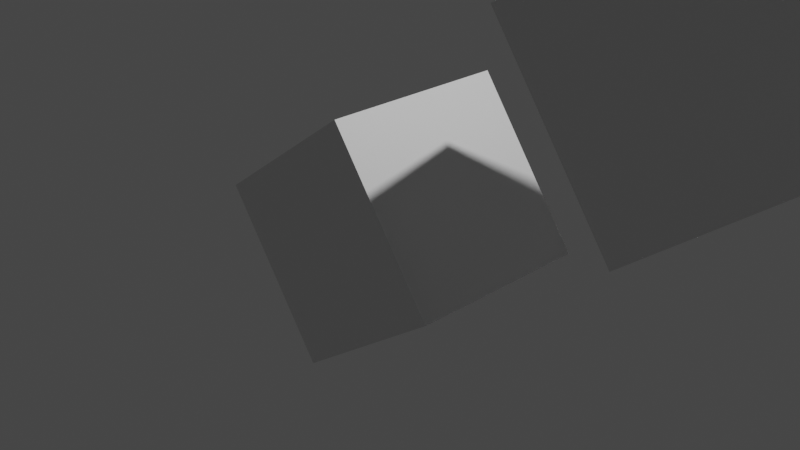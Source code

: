 # Source: hierarchy.blend  (saved by Blender 3.5.10; exported with 4.5.12 LTS)
import bpy
from mathutils import Matrix  # noqa: F401  (used for matrix-valued properties, if any)

bpy.ops.wm.read_factory_settings(use_empty=True)
scene = bpy.context.scene
scene.name = 'Scene'

# ---- collections
col_collection = bpy.data.collections.new('Collection'); scene.collection.children.link(col_collection)

# ---- materials (node trees are filled in below, after node groups)
mat_material = bpy.data.materials.new('Material')
mat_material.alpha_threshold = 0.0
mat_material.use_transparent_shadow = False
mat_material.roughness = 0.5
mat_material.line_color = (0.0, 0.0, 0.0, 1.0)

# ---- material node trees
mat_material.use_nodes = True; mat_material.node_tree.nodes.clear()
_N = mat_material.node_tree.nodes; _L = mat_material.node_tree.links
n0 = _N.new('ShaderNodeOutputMaterial'); n0.name = 'Material Output'; n0.location = (300, 300)
n1 = _N.new('ShaderNodeBsdfPrincipled'); n1.name = 'Principled BSDF'; n1.location = (10, 300)
n1.distribution = 'GGX'
n1.subsurface_method = 'RANDOM_WALK_SKIN'
n1.inputs[3].default_value = 1.45
n1.inputs[27].default_value = (0.0, 0.0, 0.0, 1.0)
n1.inputs[28].default_value = 1.0
_L.new(n1.outputs[0], n0.inputs[0])
n0.is_active_output = True

# ---- world
world_world = bpy.data.worlds.new('World'); scene.world = world_world
world_world.use_nodes = True; world_world.node_tree.nodes.clear()
_N = world_world.node_tree.nodes; _L = world_world.node_tree.links
n0 = _N.new('ShaderNodeOutputWorld'); n0.name = 'World Output'; n0.location = (300, 300)
n1 = _N.new('ShaderNodeBackground'); n1.name = 'Background'; n1.location = (10, 300)
n1.inputs[0].default_value = (0.05088, 0.05088, 0.05088, 1.0)
_L.new(n1.outputs[0], n0.inputs[0])
n0.is_active_output = True
world_world.color = (0.05088, 0.05088, 0.05088)
world_world.use_sun_shadow = False
world_world.sun_shadow_jitter_overblur = 0.0

# ---- cameras
cam_camera = bpy.data.cameras.new('Camera')
cam_camera.clip_end = 100.0
cam_camera.ortho_scale = 7.314

# ---- lights
light_light = bpy.data.lights.new('Light', 'POINT')
light_light.transmission_factor = 0.0
light_light.energy = 1000.0
light_light.shadow_soft_size = 0.1
light_light.shadow_maximum_resolution = 0.006
light_light.use_absolute_resolution = True

# ---- meshes
me_cube = bpy.data.meshes.new('Cube')
me_cube.from_pydata([(1.0, 1.0, 1.0), (1.0, 1.0, -1.0), (1.0, -1.0, 1.0), (1.0, -1.0, -1.0), (-1.0, 1.0, 1.0), (-1.0, 1.0, -1.0), (-1.0, -1.0, 1.0), (-1.0, -1.0, -1.0)], [], [(0, 4, 6, 2), (3, 2, 6, 7), (7, 6, 4, 5), (5, 1, 3, 7), (1, 0, 2, 3), (5, 4, 0, 1)])
_uv = me_cube.uv_layers.new(name='UVMap')
_uv.uv.foreach_set('vector', [0.625, 0.5, 0.875, 0.5, 0.875, 0.75, 0.625, 0.75, 0.375, 0.75, 0.625, 0.75, 0.625, 1.0, 0.375, 1.0, 0.375, 0.0, 0.625, 0.0, 0.625, 0.25, 0.375, 0.25, 0.125, 0.5, 0.375, 0.5, 0.375, 0.75, 0.125, 0.75, 0.375, 0.5, 0.625, 0.5, 0.625, 0.75, 0.375, 0.75, 0.375, 0.25, 0.625, 0.25, 0.625, 0.5, 0.375, 0.5])
me_cube.materials.append(mat_material)
me_cube.use_mirror_vertex_groups = False
me_cube.update()
me_cube_001 = bpy.data.meshes.new('Cube.001')
me_cube_001.from_pydata([(1.0, 1.0, 1.0), (1.0, 1.0, -1.0), (1.0, -1.0, 1.0), (1.0, -1.0, -1.0), (-1.0, 1.0, 1.0), (-1.0, 1.0, -1.0), (-1.0, -1.0, 1.0), (-1.0, -1.0, -1.0)], [], [(0, 4, 6, 2), (3, 2, 6, 7), (7, 6, 4, 5), (5, 1, 3, 7), (1, 0, 2, 3), (5, 4, 0, 1)])
_uv = me_cube_001.uv_layers.new(name='UVMap')
_uv.uv.foreach_set('vector', [0.625, 0.5, 0.875, 0.5, 0.875, 0.75, 0.625, 0.75, 0.375, 0.75, 0.625, 0.75, 0.625, 1.0, 0.375, 1.0, 0.375, 0.0, 0.625, 0.0, 0.625, 0.25, 0.375, 0.25, 0.125, 0.5, 0.375, 0.5, 0.375, 0.75, 0.125, 0.75, 0.375, 0.5, 0.625, 0.5, 0.625, 0.75, 0.375, 0.75, 0.375, 0.25, 0.625, 0.25, 0.625, 0.5, 0.375, 0.5])
me_cube_001.materials.append(mat_material)
me_cube_001.use_mirror_vertex_groups = False
me_cube_001.update()
me_cube_002 = bpy.data.meshes.new('Cube.002')
me_cube_002.from_pydata([(1.0, 1.0, 1.0), (1.0, 1.0, -1.0), (1.0, -1.0, 1.0), (1.0, -1.0, -1.0), (-1.0, 1.0, 1.0), (-1.0, 1.0, -1.0), (-1.0, -1.0, 1.0), (-1.0, -1.0, -1.0)], [], [(0, 4, 6, 2), (3, 2, 6, 7), (7, 6, 4, 5), (5, 1, 3, 7), (1, 0, 2, 3), (5, 4, 0, 1)])
_uv = me_cube_002.uv_layers.new(name='UVMap')
_uv.uv.foreach_set('vector', [0.625, 0.5, 0.875, 0.5, 0.875, 0.75, 0.625, 0.75, 0.375, 0.75, 0.625, 0.75, 0.625, 1.0, 0.375, 1.0, 0.375, 0.0, 0.625, 0.0, 0.625, 0.25, 0.375, 0.25, 0.125, 0.5, 0.375, 0.5, 0.375, 0.75, 0.125, 0.75, 0.375, 0.5, 0.625, 0.5, 0.625, 0.75, 0.375, 0.75, 0.375, 0.25, 0.625, 0.25, 0.625, 0.5, 0.375, 0.5])
me_cube_002.materials.append(mat_material)
me_cube_002.use_mirror_vertex_groups = False
me_cube_002.update()
me_cube_003 = bpy.data.meshes.new('Cube.003')
me_cube_003.from_pydata([(1.0, 1.0, 1.0), (1.0, 1.0, -1.0), (1.0, -1.0, 1.0), (1.0, -1.0, -1.0), (-1.0, 1.0, 1.0), (-1.0, 1.0, -1.0), (-1.0, -1.0, 1.0), (-1.0, -1.0, -1.0)], [], [(0, 4, 6, 2), (3, 2, 6, 7), (7, 6, 4, 5), (5, 1, 3, 7), (1, 0, 2, 3), (5, 4, 0, 1)])
_uv = me_cube_003.uv_layers.new(name='UVMap')
_uv.uv.foreach_set('vector', [0.625, 0.5, 0.875, 0.5, 0.875, 0.75, 0.625, 0.75, 0.375, 0.75, 0.625, 0.75, 0.625, 1.0, 0.375, 1.0, 0.375, 0.0, 0.625, 0.0, 0.625, 0.25, 0.375, 0.25, 0.125, 0.5, 0.375, 0.5, 0.375, 0.75, 0.125, 0.75, 0.375, 0.5, 0.625, 0.5, 0.625, 0.75, 0.375, 0.75, 0.375, 0.25, 0.625, 0.25, 0.625, 0.5, 0.375, 0.5])
me_cube_003.materials.append(mat_material)
me_cube_003.use_mirror_vertex_groups = False
me_cube_003.update()

# ---- objects
ob_cube = bpy.data.objects.new('Cube', me_cube)
ob_light = bpy.data.objects.new('Light', light_light)
ob_camera = bpy.data.objects.new('Camera', cam_camera)
ob_cube_001 = bpy.data.objects.new('Cube.001', me_cube_001)
ob_cube_002 = bpy.data.objects.new('Cube.002', me_cube_002)
ob_cube_003 = bpy.data.objects.new('Cube.003', me_cube_003)

# ---- transforms, parenting, visibility, modifiers, constraints
ob_cube.location = (0.0, 0.0, 0.0)
ob_cube.rotation_euler = (0.0, -0.6259, 0.0)
ob_cube.lock_rotations_4d = False
ob_cube.empty_display_type = 'ARROWS'
ob_cube.lineart.crease_threshold = 0.0
ob_light.location = (4.076, 1.005, 5.904)
ob_light.rotation_euler = (0.6503, 0.05522, 1.866)
ob_light.lock_rotations_4d = False
ob_light.empty_display_type = 'ARROWS'
ob_light.color = (0.0, 0.0, 0.0, 0.0)
ob_light.lineart.crease_threshold = 0.0
ob_camera.location = (7.359, -6.926, 4.958)
ob_camera.rotation_euler = (1.109, 0.0, 0.8149)
ob_camera.lock_rotations_4d = False
ob_camera.empty_display_type = 'ARROWS'
ob_camera.color = (0.0, 0.0, 0.0, 0.0)
ob_camera.display_type = 'WIRE'
ob_camera.lineart.crease_threshold = 0.0
ob_cube_001.parent = ob_cube
ob_cube_001.location = (4.0, 0.0, 0.0)
ob_cube_001.rotation_euler = (0.0, -0.0, 0.5236)
ob_cube_001.lock_rotations_4d = False
ob_cube_001.empty_display_type = 'ARROWS'
ob_cube_001.lineart.crease_threshold = 0.0
ob_cube_002.parent = ob_cube_001
ob_cube_002.matrix_parent_inverse = Matrix(((1.0, -0.0, 0.0, -4.0), (-0.0, 1.0, -0.0, 0.0), (0.0, -0.0, 1.0, -0.0), (-0.0, 0.0, -0.0, 1.0)))
ob_cube_002.location = (8.0, 0.0, 0.0)
ob_cube_002.rotation_euler = (0.0, 0.0, 0.5236)
ob_cube_002.lock_rotations_4d = False
ob_cube_002.empty_display_type = 'ARROWS'
ob_cube_002.lineart.crease_threshold = 0.0
ob_cube_003.parent = ob_cube_002
ob_cube_003.matrix_parent_inverse = Matrix(((1.0, -0.0, 0.0, -8.0), (-0.0, 1.0, -0.0, 0.0), (0.0, -0.0, 1.0, -0.0), (-0.0, 0.0, -0.0, 1.0)))
ob_cube_003.location = (12.0, 0.0, 0.0)
ob_cube_003.rotation_euler = (-0.9599, 0.0, 0.5236)
ob_cube_003.lock_rotations_4d = False
ob_cube_003.empty_display_type = 'ARROWS'
ob_cube_003.lineart.crease_threshold = 0.0

# ---- collection membership
col_collection.objects.link(ob_cube)
col_collection.objects.link(ob_light)
col_collection.objects.link(ob_camera)
col_collection.objects.link(ob_cube_001)
col_collection.objects.link(ob_cube_002)
col_collection.objects.link(ob_cube_003)

# ---- scene / render settings (as saved in the file)
scene.camera = ob_camera
scene.frame_start = 1; scene.frame_end = 250; scene.frame_set(1)
scene.render.engine = 'BLENDER_EEVEE_NEXT'
scene.cycles.sampling_pattern = 'TABULATED_SOBOL'
scene.view_settings.view_transform = 'Filmic'
bpy.context.view_layer.update()
